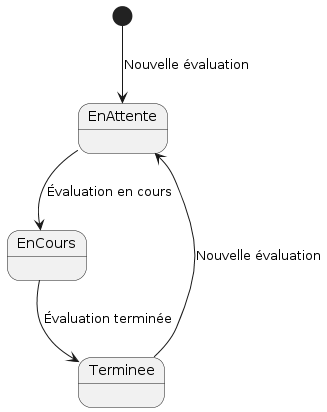

The diagram above was rendered by PlantUML. Its source (embedded in the PNG):
@startuml
[*] --> EnAttente : Nouvelle évaluation
EnAttente --> EnCours : Évaluation en cours
EnCours --> Terminee : Évaluation terminée
Terminee --> EnAttente : Nouvelle évaluation
@enduml